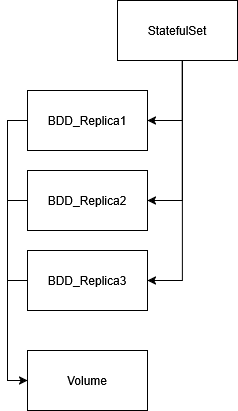

The diagram above was exported from draw.io. Its source (the exported page's mxGraphModel, read from the mxfile embedded in the PNG):
<mxGraphModel dx="1426" dy="787" grid="1" gridSize="10" guides="1" tooltips="1" connect="1" arrows="1" fold="1" page="1" pageScale="1" pageWidth="827" pageHeight="1169" math="0" shadow="0">
  <root>
    <mxCell id="0" />
    <mxCell id="1" parent="0" />
    <mxCell id="gnVjqm-7aaoYMdcnvhr1-1" value="StatefulSet" style="rounded=0;whiteSpace=wrap;html=1;" vertex="1" parent="1">
      <mxGeometry x="400" y="140" width="120" height="60" as="geometry" />
    </mxCell>
    <mxCell id="gnVjqm-7aaoYMdcnvhr1-2" value="BDD_Replica1" style="rounded=0;whiteSpace=wrap;html=1;" vertex="1" parent="1">
      <mxGeometry x="310" y="230" width="120" height="60" as="geometry" />
    </mxCell>
    <mxCell id="gnVjqm-7aaoYMdcnvhr1-3" value="BDD_Replica2" style="rounded=0;whiteSpace=wrap;html=1;" vertex="1" parent="1">
      <mxGeometry x="310" y="310" width="120" height="60" as="geometry" />
    </mxCell>
    <mxCell id="gnVjqm-7aaoYMdcnvhr1-4" value="BDD_Replica3" style="rounded=0;whiteSpace=wrap;html=1;" vertex="1" parent="1">
      <mxGeometry x="310" y="390" width="120" height="60" as="geometry" />
    </mxCell>
    <mxCell id="gnVjqm-7aaoYMdcnvhr1-5" value="" style="endArrow=classic;html=1;rounded=0;exitX=0.5;exitY=1;exitDx=0;exitDy=0;entryX=1;entryY=0.5;entryDx=0;entryDy=0;" edge="1" parent="1">
      <mxGeometry width="50" height="50" relative="1" as="geometry">
        <mxPoint x="465" y="200" as="sourcePoint" />
        <mxPoint x="430" y="420" as="targetPoint" />
        <Array as="points">
          <mxPoint x="465" y="420" />
        </Array>
      </mxGeometry>
    </mxCell>
    <mxCell id="gnVjqm-7aaoYMdcnvhr1-6" value="" style="endArrow=classic;html=1;rounded=0;entryX=1;entryY=0.5;entryDx=0;entryDy=0;exitX=0.5;exitY=1;exitDx=0;exitDy=0;" edge="1" parent="1">
      <mxGeometry width="50" height="50" relative="1" as="geometry">
        <mxPoint x="465" y="200" as="sourcePoint" />
        <mxPoint x="430" y="340" as="targetPoint" />
        <Array as="points">
          <mxPoint x="465" y="340" />
        </Array>
      </mxGeometry>
    </mxCell>
    <mxCell id="gnVjqm-7aaoYMdcnvhr1-7" value="" style="endArrow=classic;html=1;rounded=0;exitX=0.5;exitY=1;exitDx=0;exitDy=0;entryX=1;entryY=0.5;entryDx=0;entryDy=0;" edge="1" parent="1">
      <mxGeometry width="50" height="50" relative="1" as="geometry">
        <mxPoint x="465" y="200" as="sourcePoint" />
        <mxPoint x="430" y="260" as="targetPoint" />
        <Array as="points">
          <mxPoint x="465" y="260" />
        </Array>
      </mxGeometry>
    </mxCell>
    <mxCell id="gnVjqm-7aaoYMdcnvhr1-8" value="Volume" style="rounded=0;whiteSpace=wrap;html=1;" vertex="1" parent="1">
      <mxGeometry x="310" y="490" width="120" height="60" as="geometry" />
    </mxCell>
    <mxCell id="gnVjqm-7aaoYMdcnvhr1-9" value="" style="endArrow=classic;html=1;rounded=0;entryX=0;entryY=0.5;entryDx=0;entryDy=0;exitX=0;exitY=0.5;exitDx=0;exitDy=0;" edge="1" parent="1" source="gnVjqm-7aaoYMdcnvhr1-2" target="gnVjqm-7aaoYMdcnvhr1-8">
      <mxGeometry width="50" height="50" relative="1" as="geometry">
        <mxPoint x="220" y="570" as="sourcePoint" />
        <mxPoint x="270" y="520" as="targetPoint" />
        <Array as="points">
          <mxPoint x="290" y="260" />
          <mxPoint x="290" y="520" />
        </Array>
      </mxGeometry>
    </mxCell>
    <mxCell id="gnVjqm-7aaoYMdcnvhr1-10" value="" style="endArrow=none;html=1;rounded=0;entryX=0;entryY=0.5;entryDx=0;entryDy=0;" edge="1" parent="1" target="gnVjqm-7aaoYMdcnvhr1-3">
      <mxGeometry width="50" height="50" relative="1" as="geometry">
        <mxPoint x="290" y="340" as="sourcePoint" />
        <mxPoint x="280" y="460" as="targetPoint" />
      </mxGeometry>
    </mxCell>
    <mxCell id="gnVjqm-7aaoYMdcnvhr1-11" value="" style="endArrow=none;html=1;rounded=0;entryX=0;entryY=0.5;entryDx=0;entryDy=0;" edge="1" parent="1" target="gnVjqm-7aaoYMdcnvhr1-4">
      <mxGeometry width="50" height="50" relative="1" as="geometry">
        <mxPoint x="290" y="420" as="sourcePoint" />
        <mxPoint x="240" y="510" as="targetPoint" />
      </mxGeometry>
    </mxCell>
  </root>
</mxGraphModel>